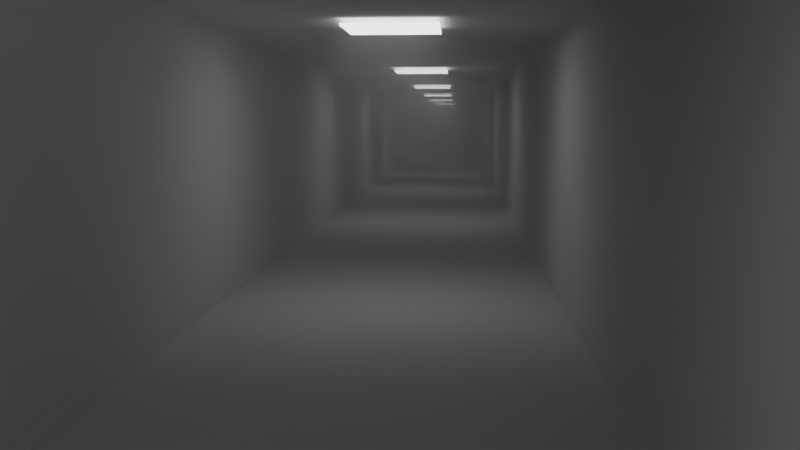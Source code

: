 # Source: fogHall.blend  (saved by Blender 2.79.0; exported with 4.5.12 LTS)
import bpy
from mathutils import Matrix  # noqa: F401  (used for matrix-valued properties, if any)

bpy.ops.wm.read_factory_settings(use_empty=True)
scene = bpy.context.scene
scene.name = 'Scene'

# ---- collections
col_collection_1 = bpy.data.collections.new('Collection 1'); scene.collection.children.link(col_collection_1)

# ---- materials (node trees are filled in below, after node groups)
mat_emission = bpy.data.materials.new('Emission')
mat_emission.alpha_threshold = 0.0
mat_emission.roughness = 0.5

# ---- material node trees
mat_emission.use_nodes = True; mat_emission.node_tree.nodes.clear()
_N = mat_emission.node_tree.nodes; _L = mat_emission.node_tree.links
n0 = _N.new('ShaderNodeOutputMaterial'); n0.name = 'Material Output'; n0.location = (300, 300)
n1 = _N.new('ShaderNodeEmission'); n1.name = 'Emission'; n1.location = (10, 300)
n1.inputs[0].default_value = (0.8, 0.8, 0.8, 1.0)
n1.inputs[1].default_value = 5.0
_L.new(n1.outputs[0], n0.inputs[0])
n0.is_active_output = True

# ---- world
world_world = bpy.data.worlds.new('World'); scene.world = world_world
world_world.use_nodes = True; world_world.node_tree.nodes.clear()
_N = world_world.node_tree.nodes; _L = world_world.node_tree.links
n0 = _N.new('ShaderNodeOutputWorld'); n0.name = 'World Output'; n0.location = (300, 300)
n1 = _N.new('ShaderNodeBackground'); n1.name = 'Background'; n1.location = (10, 300)
n1.inputs[0].default_value = (0.05088, 0.05088, 0.05088, 1.0)
n2 = _N.new('ShaderNodeVolumeScatter'); n2.name = 'Volume Scatter'; n2.location = (110, 200)
n2.width = 140
n2.inputs[1].default_value = 0.1
_L.new(n1.outputs[0], n0.inputs[0])
_L.new(n2.outputs[0], n0.inputs[1])
n0.is_active_output = True
world_world.use_eevee_finite_volume = True
world_world.color = (0.05088, 0.05088, 0.05088)
world_world.use_sun_shadow = False
world_world.sun_shadow_jitter_overblur = 0.0
world_world.cycles.sampling_method = 'MANUAL'

# ---- cameras
cam_camera_001 = bpy.data.cameras.new('Camera.001')
cam_camera_001.clip_end = 100.0
cam_camera_001.lens = 35.0
cam_camera_001.sensor_width = 32.0
cam_camera_001.sensor_height = 18.0
cam_camera_001.display_size = 2.0
cam_camera_001.dof.focus_distance = 0.0

# ---- meshes
me_plane_003 = bpy.data.meshes.new('Plane.003')
me_plane_003.from_pydata([(-1.0, -1.0, 0.0), (1.0, -1.0, 0.0), (-1.0, 1.0, 0.0), (1.0, 1.0, 0.0)], [], [(0, 1, 3, 2)])
me_plane_003.materials.append(mat_emission)
me_plane_003.use_remesh_preserve_volume = False
me_plane_003.use_remesh_preserve_attributes = False
me_plane_003.use_mirror_vertex_groups = False
me_plane_003.update()
me_room = bpy.data.meshes.new('Room')
me_room.from_pydata([(0.0, 0.0, 2.4), (0.0, 0.0, 0.0), (3.0, 0.0, 2.4), (3.0, 0.0, 0.0), (3.0, 45.0, 2.4), (3.0, 45.0, 0.0), (2.665e-15, 45.0, 2.4), (2.665e-15, 45.0, 0.0)], [], [(0, 2, 3, 1), (2, 4, 5, 3), (4, 6, 7, 5), (0, 1, 7, 6)])
_uv = me_room.uv_layers.new(name='UVMap')
_uv.uv.foreach_set('vector', [-19.94, 0.002867, -18.71, 0.002868, -18.71, 0.9927, -19.94, 0.9927, -18.71, 0.002868, -0.1457, 0.002884, -0.1457, 0.9928, -18.71, 0.9927, -0.1457, 0.002884, 1.092, 0.002884, 1.092, 0.9928, -0.1457, 0.9928, 19.65, 0.002884, 19.65, 0.9928, 1.092, 0.9928, 1.092, 0.002884])
me_room.use_remesh_preserve_volume = False
me_room.use_remesh_preserve_attributes = False
me_room.use_mirror_vertex_groups = False
me_room.update()
me_ceiling = bpy.data.meshes.new('Ceiling')
me_ceiling.from_pydata([(0.0, 0.0, 2.4), (3.0, 0.0, 2.4), (3.0, 45.0, 2.4), (2.665e-15, 45.0, 2.4)], [], [(0, 1, 2, 3)])
_uv = me_ceiling.uv_layers.new(name='UVMap')
_uv.uv.foreach_set('vector', [-3.349, 0.9553, -3.349, 0.03344, 4.429, 0.03344, 4.429, 0.9553])
me_ceiling.use_remesh_preserve_volume = False
me_ceiling.use_remesh_preserve_attributes = False
me_ceiling.use_mirror_vertex_groups = False
me_ceiling.update()
me_floor = bpy.data.meshes.new('Floor')
me_floor.from_pydata([(0.0, 0.0, 0.0), (3.0, 0.0, 0.0), (3.0, 45.0, 0.0), (2.665e-15, 45.0, 0.0)], [], [(0, 1, 2, 3)])
_uv = me_floor.uv_layers.new(name='UVMap')
_uv.uv.foreach_set('vector', [-3.637, 0.9914, -3.637, 0.01382, 4.611, 0.01382, 4.611, 0.9914])
me_floor.use_remesh_preserve_volume = False
me_floor.use_remesh_preserve_attributes = False
me_floor.use_mirror_vertex_groups = False
me_floor.update()
me_baseboard = bpy.data.meshes.new('Baseboard')
me_baseboard.from_pydata([(0.0, 0.0, 0.12), (0.0, 0.0, 0.0), (3.0, 0.0, 0.12), (3.0, 0.0, 0.0), (3.0, 45.0, 0.12), (3.0, 45.0, 0.0), (2.665e-15, 45.0, 0.12), (2.665e-15, 45.0, 0.0)], [], [(0, 1, 3, 2), (2, 3, 5, 4), (4, 5, 7, 6), (0, 6, 7, 1)])
_uv = me_baseboard.uv_layers.new(name='UVMap')
_uv.uv.foreach_set('vector', [1.0, 1.309e-05, 1.0, 0.006089, 0.8481, 0.006086, 0.8481, 1.059e-05, 0.8481, 1.059e-05, 0.8481, 0.006086, 0.5, 0.01123, 0.5, 0.005152, 0.5, 0.005152, 0.5, 0.01123, 0.3481, 0.01123, 0.3481, 0.00515, 1.065e-05, 0.00218, 0.3481, 0.00515, 0.3481, 0.01123, 1.059e-05, 0.008255])
me_baseboard.use_remesh_preserve_volume = False
me_baseboard.use_remesh_preserve_attributes = False
me_baseboard.use_mirror_vertex_groups = False
me_baseboard.update()

# ---- objects
ob_plane = bpy.data.objects.new('Plane', me_plane_003)
ob_camera = bpy.data.objects.new('Camera', cam_camera_001)
ob_room = bpy.data.objects.new('Room', me_room)
ob_ceiling = bpy.data.objects.new('Ceiling', me_ceiling)
ob_floor = bpy.data.objects.new('Floor', me_floor)
ob_baseboard = bpy.data.objects.new('Baseboard', me_baseboard)

# ---- transforms, parenting, visibility, modifiers, constraints
ob_plane.location = (1.534, 2.427, 2.363)
ob_plane.scale = (0.4, 0.4, 0.4)
ob_plane.lineart.crease_threshold = 0.0
_m = ob_plane.modifiers.new('Array', 'ARRAY')
_m.count = 7
_m.constant_offset_displace = (0.0, 0.0, 0.0)
_m.relative_offset_displace = (0.0, 8.0, 0.0)
_m = ob_plane.modifiers.new('Solidify', 'SOLIDIFY')
_m.thickness = 0.05
_m.nonmanifold_thickness_mode = 'FIXED'
_m.nonmanifold_merge_threshold = 0.0003
ob_camera.location = (2.064, 1.373, 1.583)
ob_camera.rotation_euler = (1.453, -2.163e-06, 0.063)
ob_camera.lineart.crease_threshold = 0.0
ob_room.location = (0.0, 0.0, 0.0)
ob_room.lineart.crease_threshold = 0.0
_m = ob_room.modifiers.new('Solidify', 'SOLIDIFY')
_m.thickness = 0.1
_m.use_even_offset = True
_m.use_quality_normals = True
_m.nonmanifold_thickness_mode = 'FIXED'
_m.nonmanifold_merge_threshold = 0.0003
ob_ceiling.parent = ob_room
ob_ceiling.location = (0.0, 0.0, 0.0)
ob_ceiling.lineart.crease_threshold = 0.0
ob_floor.parent = ob_room
ob_floor.location = (0.0, 0.0, 0.0)
ob_floor.lineart.crease_threshold = 0.0
ob_baseboard.parent = ob_room
ob_baseboard.location = (0.0, 0.0, 0.0)
ob_baseboard.lineart.crease_threshold = 0.0
_m = ob_baseboard.modifiers.new('Solidify', 'SOLIDIFY')
_m.thickness = 0.015
_m.use_even_offset = True
_m.use_quality_normals = True
_m.nonmanifold_thickness_mode = 'FIXED'
_m.nonmanifold_merge_threshold = 0.0003

# ---- collection membership
col_collection_1.objects.link(ob_plane)
col_collection_1.objects.link(ob_camera)
col_collection_1.objects.link(ob_room)
col_collection_1.objects.link(ob_ceiling)
col_collection_1.objects.link(ob_floor)
col_collection_1.objects.link(ob_baseboard)

# ---- scene / render settings (as saved in the file)
scene.camera = ob_camera
scene.frame_start = 1; scene.frame_end = 250; scene.frame_set(1)
scene.render.engine = 'CYCLES'
scene.render.resolution_percentage = 50
scene.render.dither_intensity = 0.0
scene.render.use_simplify = True
scene.cycles.samples = 256
scene.cycles.sampling_pattern = 'TABULATED_SOBOL'
scene.cycles.use_adaptive_sampling = False
scene.cycles.use_light_tree = False
scene.cycles.blur_glossy = 0.0
scene.cycles.sample_clamp_indirect = 1.0
scene.cycles.use_fast_gi = True
scene.cycles.ao_bounces = 0
scene.cycles.ao_bounces_render = 2
scene.view_settings.view_transform = 'Filmic'
bpy.context.view_layer.update()
